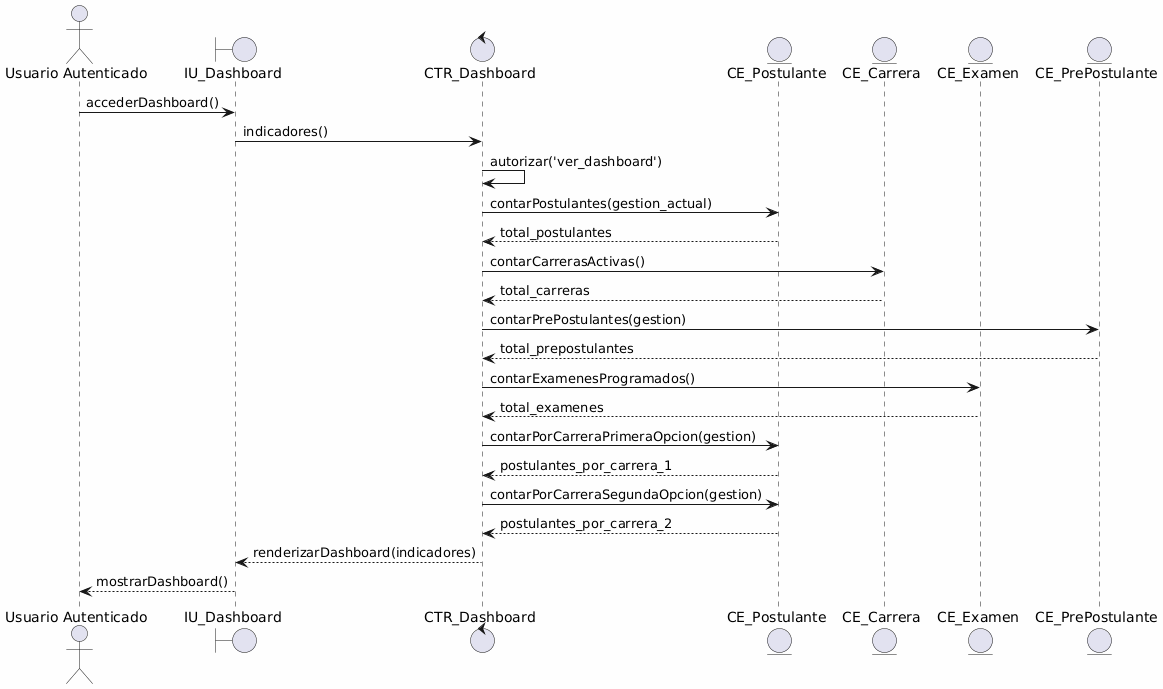

The diagram above was rendered by PlantUML. Its source (embedded in the PNG):
@startuml
skinparam backgroundColor #FEFEFE
skinparam defaultFontName Consolas

actor "Usuario Autenticado" as actor
boundary "IU_Dashboard" as dash
control "CTR_Dashboard" as ctr
entity "CE_Postulante" as post
entity "CE_Carrera" as carrera
entity "CE_Examen" as examen
entity "CE_PrePostulante" as pre

actor -> dash: accederDashboard()
dash -> ctr: indicadores()
ctr -> ctr: autorizar('ver_dashboard')
ctr -> post: contarPostulantes(gestion_actual)
post --> ctr: total_postulantes
ctr -> carrera: contarCarrerasActivas()
carrera --> ctr: total_carreras
ctr -> pre: contarPrePostulantes(gestion)
pre --> ctr: total_prepostulantes
ctr -> examen: contarExamenesProgramados()
examen --> ctr: total_examenes
ctr -> post: contarPorCarreraPrimeraOpcion(gestion)
post --> ctr: postulantes_por_carrera_1
ctr -> post: contarPorCarreraSegundaOpcion(gestion)
post --> ctr: postulantes_por_carrera_2
ctr --> dash: renderizarDashboard(indicadores)
dash --> actor: mostrarDashboard()
@enduml